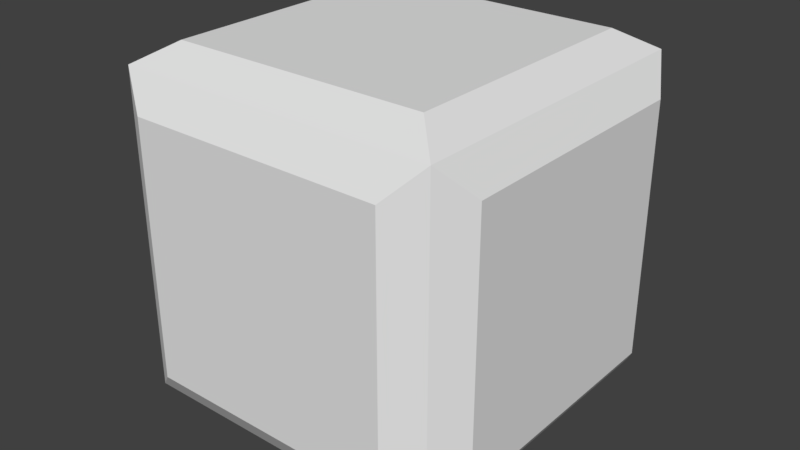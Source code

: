 # Source: pushBlock0.blend  (saved by Blender 2.78.0; exported with 4.5.12 LTS)
import bpy
from mathutils import Matrix  # noqa: F401  (used for matrix-valued properties, if any)

bpy.ops.wm.read_factory_settings(use_empty=True)
scene = bpy.context.scene
scene.name = 'Scene'

# ---- collections
col_collection_1 = bpy.data.collections.new('Collection 1'); scene.collection.children.link(col_collection_1)

# ---- world
world_world = bpy.data.worlds.new('World'); scene.world = world_world
world_world.color = (0.05088, 0.05088, 0.05088)
world_world.use_sun_shadow = False
world_world.sun_shadow_jitter_overblur = 0.0
world_world.cycles.sampling_method = 'MANUAL'

# ---- meshes
me_cube_003 = bpy.data.meshes.new('Cube.003')
me_cube_003.from_pydata([(-0.44, 0.06, 0.44), (-0.44, 0.94, 0.44), (-0.44, 0.06, -0.44), (-0.44, 0.94, -0.44), (0.44, 0.06, 0.44), (0.44, 0.94, 0.44), (0.44, 0.06, -0.44), (0.44, 0.94, -0.44), (-0.352, 0.148, -0.495), (-0.352, 0.852, -0.495), (0.352, 0.148, -0.495), (0.352, 0.852, -0.495), (0.495, 0.148, 0.352), (0.495, 0.852, 0.352), (0.495, 0.148, -0.352), (0.495, 0.852, -0.352), (-0.352, 0.148, 0.495), (-0.352, 0.852, 0.495), (0.352, 0.148, 0.495), (0.352, 0.852, 0.495), (-0.495, 0.148, 0.352), (-0.495, 0.852, 0.352), (-0.495, 0.148, -0.352), (-0.495, 0.852, -0.352), (-0.352, 0.995, 0.352), (-0.352, 0.995, -0.352), (0.352, 0.995, 0.352), (0.352, 0.995, -0.352), (-0.352, 0.005, 0.352), (-0.352, 0.005, -0.352), (0.352, 0.005, 0.352), (0.352, 0.005, -0.352)], [], [(3, 2, 22, 23), (2, 3, 9, 8), (7, 5, 13, 15), (1, 0, 16, 17), (4, 0, 28, 30), (5, 7, 27, 26), (8, 9, 11, 10), (7, 6, 10, 11), (6, 2, 8, 10), (3, 7, 11, 9), (14, 15, 13, 12), (6, 7, 15, 14), (5, 4, 12, 13), (4, 6, 14, 12), (18, 19, 17, 16), (0, 4, 18, 16), (5, 1, 17, 19), (4, 5, 19, 18), (20, 21, 23, 22), (0, 1, 21, 20), (1, 3, 23, 21), (2, 0, 20, 22), (27, 25, 24, 26), (3, 1, 24, 25), (1, 5, 26, 24), (7, 3, 25, 27), (29, 31, 30, 28), (2, 6, 31, 29), (0, 2, 29, 28), (6, 4, 30, 31)])
_uv = me_cube_003.uv_layers.new(name='UVMap')
_uv.uv.foreach_set('vector', [0.02184, 0.9538, 0.3271, 0.9538, 0.2965, 0.9775, 0.05236, 0.9775, 0.3271, 0.9538, 0.02184, 0.9538, 0.05236, 0.9159, 0.2931, 0.9159, 0.02181, 0.9532, 0.02181, 0.6497, 0.05233, 0.6944, 0.05233, 0.9149, 0.3271, 0.954, 0.3269, 0.6495, 0.3613, 0.6856, 0.3613, 0.9161, 0.02181, 0.6496, 0.327, 0.6497, 0.2931, 0.6947, 0.05233, 0.6947, 0.3271, 0.65, 0.3271, 0.9538, 0.2931, 0.9159, 0.2931, 0.6949, 0.2931, 0.9159, 0.05236, 0.9159, 0.05236, 0.6947, 0.2931, 0.6947, 0.02184, 0.6496, 0.3271, 0.6497, 0.2931, 0.6947, 0.05236, 0.6947, 0.3271, 0.6497, 0.3271, 0.9538, 0.2931, 0.9159, 0.2931, 0.6947, 0.02184, 0.9538, 0.02184, 0.6496, 0.05236, 0.6947, 0.05236, 0.9159, 0.2931, 0.9149, 0.05233, 0.9149, 0.05233, 0.6944, 0.2931, 0.6944, 0.3271, 0.6497, 0.02184, 0.6496, 0.05236, 0.6243, 0.2965, 0.6243, 0.02181, 0.6497, 0.327, 0.6497, 0.2931, 0.6944, 0.05233, 0.6944, 0.327, 0.6497, 0.327, 0.9538, 0.2931, 0.9149, 0.2931, 0.6944, 0.2932, 0.6941, 0.05218, 0.6941, 0.05218, 0.9134, 0.2932, 0.9134, 0.327, 0.6497, 0.02181, 0.6496, 0.05233, 0.6243, 0.2965, 0.6243, 0.3271, 0.65, 0.02184, 0.6498, 0.05236, 0.6245, 0.2965, 0.6245, 0.327, 0.6497, 0.02181, 0.6497, 0.05218, 0.6941, 0.2932, 0.6941, 0.2935, 0.6944, 0.2935, 0.9161, 0.05248, 0.9161, 0.05248, 0.6949, 0.3269, 0.6495, 0.3271, 0.954, 0.2935, 0.9161, 0.2935, 0.6944, 0.3271, 0.954, 0.02135, 0.954, 0.05248, 0.9161, 0.2935, 0.9161, 0.02183, 0.6497, 0.3269, 0.6495, 0.2935, 0.6944, 0.05248, 0.6949, 0.2931, 0.9159, 0.05236, 0.9159, 0.05236, 0.6949, 0.2931, 0.6949, 0.02184, 0.9538, 0.02184, 0.6498, 0.05236, 0.6949, 0.05236, 0.9159, 0.02184, 0.6498, 0.3271, 0.65, 0.2931, 0.6949, 0.05236, 0.6949, 0.3271, 0.9538, 0.02184, 0.9538, 0.05236, 0.9159, 0.2931, 0.9159, 0.2931, 0.915, 0.05233, 0.915, 0.05233, 0.6947, 0.2931, 0.6947, 0.327, 0.9537, 0.02181, 0.9529, 0.05233, 0.915, 0.2931, 0.915, 0.327, 0.6497, 0.327, 0.9537, 0.2931, 0.915, 0.2931, 0.6947, 0.02181, 0.9529, 0.02181, 0.6496, 0.05233, 0.6947, 0.05233, 0.915])
me_cube_003.use_remesh_preserve_volume = False
me_cube_003.use_remesh_preserve_attributes = False
me_cube_003.use_mirror_vertex_groups = False
me_cube_003.update()

# ---- objects
ob_pushblock0 = bpy.data.objects.new('pushBlock0', me_cube_003)

# ---- transforms, parenting, visibility, modifiers, constraints
ob_pushblock0.location = (0.0, 0.0, 0.0)
ob_pushblock0.lineart.crease_threshold = 0.0

# ---- collection membership
col_collection_1.objects.link(ob_pushblock0)

# ---- scene / render settings (as saved in the file)
scene.frame_start = 1; scene.frame_end = 250; scene.frame_set(1)
scene.render.engine = 'BLENDER_EEVEE_NEXT'
scene.render.resolution_percentage = 50
scene.render.dither_intensity = 0.0
scene.cycles.use_denoising = False
scene.cycles.samples = 128
scene.cycles.sampling_pattern = 'TABULATED_SOBOL'
scene.cycles.light_sampling_threshold = 0.0
scene.cycles.use_adaptive_sampling = False
scene.cycles.use_light_tree = False
scene.cycles.blur_glossy = 0.0
scene.cycles.sample_clamp_indirect = 0.0
scene.view_settings.view_transform = 'Standard'
bpy.context.view_layer.update()

# ---- added for rendering (the .blend has no active camera and no usable light): camera, sun
cam_auto = bpy.data.cameras.new('AutoCamera')
cam_auto.lens = 50.0
cam_auto.sensor_width = 36.0
cam_auto.clip_end = 1000.0
ob_auto_camera = bpy.data.objects.new('AutoCamera', cam_auto)
scene.collection.objects.link(ob_auto_camera)
ob_auto_camera.location = (1.58651, -1.40381, 1.26921)
ob_auto_camera.rotation_euler = (1.09748, -7.21219e-08, 0.694738)
scene.camera = ob_auto_camera
light_auto_sun = bpy.data.lights.new('AutoSun', 'SUN')
light_auto_sun.energy = 3.0
light_auto_sun.angle = 0.0523599
ob_auto_sun = bpy.data.objects.new('AutoSun', light_auto_sun)
scene.collection.objects.link(ob_auto_sun)
ob_auto_sun.rotation_euler = (0.872665, 0.174533, 0.523599)
bpy.context.view_layer.update()

